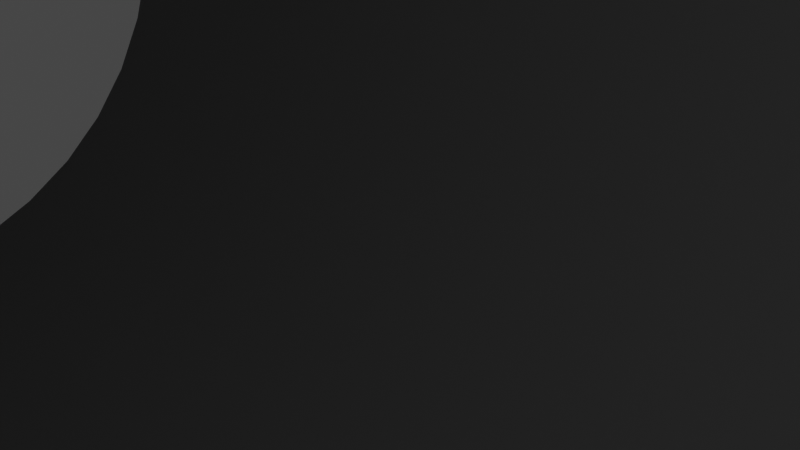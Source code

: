 # Source: cylinder.blend  (saved by Blender 2.82.7; exported with 4.5.12 LTS)
import bpy
from mathutils import Matrix  # noqa: F401  (used for matrix-valued properties, if any)

bpy.ops.wm.read_factory_settings(use_empty=True)
scene = bpy.context.scene
scene.name = 'Scene'

# ---- collections
col_collection = bpy.data.collections.new('Collection'); scene.collection.children.link(col_collection)

# ---- world
world_world = bpy.data.worlds.new('World'); scene.world = world_world
world_world.use_nodes = True; world_world.node_tree.nodes.clear()
_N = world_world.node_tree.nodes; _L = world_world.node_tree.links
n0 = _N.new('ShaderNodeOutputWorld'); n0.name = 'World Output'; n0.location = (300, 300)
n1 = _N.new('ShaderNodeBackground'); n1.name = 'Background'; n1.location = (10, 300)
n1.inputs[0].default_value = (0.05088, 0.05088, 0.05088, 1.0)
_L.new(n1.outputs[0], n0.inputs[0])
n0.is_active_output = True
world_world.color = (0.05088, 0.05088, 0.05088)
world_world.use_sun_shadow = False
world_world.sun_shadow_jitter_overblur = 0.0

# ---- cameras
cam_camera = bpy.data.cameras.new('Camera')
cam_camera.clip_end = 100.0
cam_camera.ortho_scale = 7.314

# ---- lights
light_light = bpy.data.lights.new('Light', 'POINT')
light_light.transmission_factor = 0.0
light_light.energy = 1000.0
light_light.shadow_soft_size = 0.1
light_light.shadow_maximum_resolution = 0.006
light_light.use_absolute_resolution = True

# ---- meshes
me_cylinder = bpy.data.meshes.new('Cylinder')
me_cylinder.from_pydata([(-3.592e-07, 48.69, -100.0), (-3.546e-07, 48.7, 100.0), (18.63, 44.98, -100.0), (18.64, 45.0, 100.0), (34.43, 34.43, -100.0), (34.44, 34.44, 100.0), (44.98, 18.63, -100.0), (45.0, 18.64, 100.0), (48.69, -2.206e-06, -100.0), (48.7, -2.205e-06, 100.0), (44.98, -18.63, -100.0), (45.0, -18.64, 100.0), (34.43, -34.43, -100.0), (34.44, -34.44, 100.0), (18.63, -44.98, -100.0), (18.64, -45.0, 100.0), (7.29e-06, -48.69, -100.0), (7.294e-06, -48.7, 100.0), (-18.63, -44.98, -100.0), (-18.64, -45.0, 100.0), (-34.43, -34.43, -100.0), (-34.44, -34.44, 100.0), (-44.98, -18.63, -100.0), (-45.0, -18.64, 100.0), (-48.69, 6.162e-07, -100.0), (-48.7, 6.159e-07, 100.0), (-44.98, 18.63, -100.0), (-45.0, 18.64, 100.0), (-34.43, 34.43, -100.0), (-34.44, 34.44, 100.0), (-18.63, 44.98, -100.0), (-18.64, 45.0, 100.0), (19.13, 46.19, 100.0), (0.0, 50.0, 100.0), (35.36, 35.36, 100.0), (46.19, 19.13, 100.0), (50.0, -2.186e-06, 100.0), (46.19, -19.13, 100.0), (35.36, -35.36, 100.0), (19.13, -46.19, 100.0), (7.55e-06, -50.0, 100.0), (-19.13, -46.19, 100.0), (-35.36, -35.36, 100.0), (-46.19, -19.13, 100.0), (-50.0, 5.962e-07, 100.0), (-46.19, 19.13, 100.0), (-35.36, 35.36, 100.0), (-19.13, 46.19, 100.0), (0.0, 50.0, -100.0), (19.13, 46.19, -100.0), (35.36, 35.36, -100.0), (46.19, 19.13, -100.0), (50.0, -2.186e-06, -100.0), (46.19, -19.13, -100.0), (35.36, -35.36, -100.0), (19.13, -46.19, -100.0), (7.55e-06, -50.0, -100.0), (-19.13, -46.19, -100.0), (-35.36, -35.36, -100.0), (-46.19, -19.13, -100.0), (-50.0, 5.962e-07, -100.0), (-46.19, 19.13, -100.0), (-35.36, 35.36, -100.0), (-19.13, 46.19, -100.0), (0.0, 50.0, 99.39), (19.13, 46.19, 99.39), (35.36, 35.36, 99.39), (46.19, 19.13, 99.39), (50.0, -2.186e-06, 99.39), (46.19, -19.13, 99.39), (35.36, -35.36, 99.39), (19.13, -46.19, 99.39), (7.55e-06, -50.0, 99.39), (-19.13, -46.19, 99.39), (-35.36, -35.36, 99.39), (-46.19, -19.13, 99.39), (-50.0, 5.962e-07, 99.39), (-46.19, 19.13, 99.39), (-35.36, 35.36, 99.39), (-19.13, 46.19, 99.39), (19.13, 46.19, -97.96), (35.36, 35.36, -97.96), (46.19, 19.13, -97.96), (50.0, -2.186e-06, -97.96), (46.19, -19.13, -97.96), (35.36, -35.36, -97.96), (19.13, -46.19, -97.96), (7.55e-06, -50.0, -97.96), (-19.13, -46.19, -97.96), (-35.36, -35.36, -97.96), (-46.19, -19.13, -97.96), (-50.0, 5.962e-07, -97.96), (-46.19, 19.13, -97.96), (-35.36, 35.36, -97.96), (-19.13, 46.19, -97.96), (0.0, 50.0, -97.96)], [], [(64, 33, 32, 65), (65, 32, 34, 66), (66, 34, 35, 67), (67, 35, 36, 68), (68, 36, 37, 69), (69, 37, 38, 70), (70, 38, 39, 71), (71, 39, 40, 72), (72, 40, 41, 73), (73, 41, 42, 74), (74, 42, 43, 75), (75, 43, 44, 76), (76, 44, 45, 77), (77, 45, 46, 78), (3, 1, 31, 29, 27, 25, 23, 21, 19, 17, 15, 13, 11, 9, 7, 5), (78, 46, 47, 79), (79, 47, 33, 64), (0, 2, 4, 6, 8, 10, 12, 14, 16, 18, 20, 22, 24, 26, 28, 30), (1, 3, 32, 33), (3, 5, 34, 32), (5, 7, 35, 34), (7, 9, 36, 35), (9, 11, 37, 36), (11, 13, 38, 37), (13, 15, 39, 38), (15, 17, 40, 39), (17, 19, 41, 40), (19, 21, 42, 41), (21, 23, 43, 42), (23, 25, 44, 43), (25, 27, 45, 44), (27, 29, 46, 45), (29, 31, 47, 46), (31, 1, 33, 47), (2, 0, 48, 49), (4, 2, 49, 50), (6, 4, 50, 51), (8, 6, 51, 52), (10, 8, 52, 53), (12, 10, 53, 54), (14, 12, 54, 55), (16, 14, 55, 56), (18, 16, 56, 57), (20, 18, 57, 58), (22, 20, 58, 59), (24, 22, 59, 60), (26, 24, 60, 61), (28, 26, 61, 62), (30, 28, 62, 63), (0, 30, 63, 48), (94, 79, 64, 95), (93, 78, 79, 94), (92, 77, 78, 93), (91, 76, 77, 92), (90, 75, 76, 91), (89, 74, 75, 90), (88, 73, 74, 89), (87, 72, 73, 88), (86, 71, 72, 87), (85, 70, 71, 86), (84, 69, 70, 85), (83, 68, 69, 84), (82, 67, 68, 83), (81, 66, 67, 82), (80, 65, 66, 81), (95, 64, 65, 80), (48, 95, 80, 49), (49, 80, 81, 50), (50, 81, 82, 51), (51, 82, 83, 52), (52, 83, 84, 53), (53, 84, 85, 54), (54, 85, 86, 55), (55, 86, 87, 56), (56, 87, 88, 57), (57, 88, 89, 58), (58, 89, 90, 59), (59, 90, 91, 60), (60, 91, 92, 61), (61, 92, 93, 62), (62, 93, 94, 63), (63, 94, 95, 48)])
me_cylinder.polygons.foreach_set('use_smooth', [True] * 82)
_uv = me_cylinder.uv_layers.new(name='UVMap')
_uv.uv.foreach_set('vector', [1.0, 0.9985, 1.0, 1.0, 0.9375, 1.0, 0.9375, 0.9985, 0.9375, 0.9985, 0.9375, 1.0, 0.875, 1.0, 0.875, 0.9985, 0.875, 0.9985, 0.875, 1.0, 0.8125, 1.0, 0.8125, 0.9985, 0.8125, 0.9985, 0.8125, 1.0, 0.75, 1.0, 0.75, 0.9985, 0.75, 0.9985, 0.75, 1.0, 0.6875, 1.0, 0.6875, 0.9985, 0.6875, 0.9985, 0.6875, 1.0, 0.625, 1.0, 0.625, 0.9985, 0.625, 0.9985, 0.625, 1.0, 0.5625, 1.0, 0.5625, 0.9985, 0.5625, 0.9985, 0.5625, 1.0, 0.5, 1.0, 0.5, 0.9985, 0.5, 0.9985, 0.5, 1.0, 0.4375, 1.0, 0.4375, 0.9985, 0.4375, 0.9985, 0.4375, 1.0, 0.375, 1.0, 0.375, 0.9985, 0.375, 0.9985, 0.375, 1.0, 0.3125, 1.0, 0.3125, 0.9985, 0.3125, 0.9985, 0.3125, 1.0, 0.25, 1.0, 0.25, 0.9985, 0.25, 0.9985, 0.25, 1.0, 0.1875, 1.0, 0.1875, 0.9985, 0.1875, 0.9985, 0.1875, 1.0, 0.125, 1.0, 0.125, 0.9985, 0.3395, 0.466, 0.25, 0.4838, 0.1605, 0.466, 0.0847, 0.4153, 0.03402, 0.3395, 0.01622, 0.25, 0.03402, 0.1605, 0.0847, 0.0847, 0.1605, 0.03402, 0.25, 0.01622, 0.3395, 0.03402, 0.4153, 0.0847, 0.466, 0.1605, 0.4838, 0.25, 0.466, 0.3395, 0.4153, 0.4153, 0.125, 0.9985, 0.125, 1.0, 0.0625, 1.0, 0.0625, 0.9985, 0.0625, 0.9985, 0.0625, 1.0, 0.0, 1.0, 0.0, 0.9985, 0.75, 0.4837, 0.8394, 0.4659, 0.9152, 0.4152, 0.9659, 0.3394, 0.9837, 0.25, 0.9659, 0.1606, 0.9152, 0.08475, 0.8394, 0.03409, 0.75, 0.0163, 0.6606, 0.03409, 0.5848, 0.08475, 0.5341, 0.1606, 0.5163, 0.25, 0.5341, 0.3394, 0.5848, 0.4152, 0.6606, 0.4659, 0.25, 0.4838, 0.3395, 0.466, 0.3418, 0.4717, 0.25, 0.49, 0.3395, 0.466, 0.4153, 0.4153, 0.4197, 0.4197, 0.3418, 0.4717, 0.4153, 0.4153, 0.466, 0.3395, 0.4717, 0.3418, 0.4197, 0.4197, 0.466, 0.3395, 0.4838, 0.25, 0.49, 0.25, 0.4717, 0.3418, 0.4838, 0.25, 0.466, 0.1605, 0.4717, 0.1582, 0.49, 0.25, 0.466, 0.1605, 0.4153, 0.0847, 0.4197, 0.08029, 0.4717, 0.1582, 0.4153, 0.0847, 0.3395, 0.03402, 0.3418, 0.02827, 0.4197, 0.08029, 0.3395, 0.03402, 0.25, 0.01622, 0.25, 0.01, 0.3418, 0.02827, 0.25, 0.01622, 0.1605, 0.03402, 0.1582, 0.02827, 0.25, 0.01, 0.1605, 0.03402, 0.0847, 0.0847, 0.08029, 0.08029, 0.1582, 0.02827, 0.0847, 0.0847, 0.03402, 0.1605, 0.02827, 0.1582, 0.08029, 0.08029, 0.03402, 0.1605, 0.01622, 0.25, 0.01, 0.25, 0.02827, 0.1582, 0.01622, 0.25, 0.03402, 0.3395, 0.02827, 0.3418, 0.01, 0.25, 0.03402, 0.3395, 0.0847, 0.4153, 0.08029, 0.4197, 0.02827, 0.3418, 0.0847, 0.4153, 0.1605, 0.466, 0.1582, 0.4717, 0.08029, 0.4197, 0.1605, 0.466, 0.25, 0.4838, 0.25, 0.49, 0.1582, 0.4717, 0.8394, 0.4659, 0.75, 0.4837, 0.75, 0.49, 0.8418, 0.4717, 0.9152, 0.4152, 0.8394, 0.4659, 0.8418, 0.4717, 0.9197, 0.4197, 0.9659, 0.3394, 0.9152, 0.4152, 0.9197, 0.4197, 0.9717, 0.3418, 0.9837, 0.25, 0.9659, 0.3394, 0.9717, 0.3418, 0.99, 0.25, 0.9659, 0.1606, 0.9837, 0.25, 0.99, 0.25, 0.9717, 0.1582, 0.9152, 0.08475, 0.9659, 0.1606, 0.9717, 0.1582, 0.9197, 0.08029, 0.8394, 0.03409, 0.9152, 0.08475, 0.9197, 0.08029, 0.8418, 0.02827, 0.75, 0.0163, 0.8394, 0.03409, 0.8418, 0.02827, 0.75, 0.01, 0.6606, 0.03409, 0.75, 0.0163, 0.75, 0.01, 0.6582, 0.02827, 0.5848, 0.08475, 0.6606, 0.03409, 0.6582, 0.02827, 0.5803, 0.08029, 0.5341, 0.1606, 0.5848, 0.08475, 0.5803, 0.08029, 0.5283, 0.1582, 0.5163, 0.25, 0.5341, 0.1606, 0.5283, 0.1582, 0.51, 0.25, 0.5341, 0.3394, 0.5163, 0.25, 0.51, 0.25, 0.5283, 0.3418, 0.5848, 0.4152, 0.5341, 0.3394, 0.5283, 0.3418, 0.5803, 0.4197, 0.6606, 0.4659, 0.5848, 0.4152, 0.5803, 0.4197, 0.6582, 0.4717, 0.75, 0.4837, 0.6606, 0.4659, 0.6582, 0.4717, 0.75, 0.49, 0.0625, 0.5051, 0.0625, 0.9985, 0.0, 0.9985, 0.0, 0.5051, 0.125, 0.5051, 0.125, 0.9985, 0.0625, 0.9985, 0.0625, 0.5051, 0.1875, 0.5051, 0.1875, 0.9985, 0.125, 0.9985, 0.125, 0.5051, 0.25, 0.5051, 0.25, 0.9985, 0.1875, 0.9985, 0.1875, 0.5051, 0.3125, 0.5051, 0.3125, 0.9985, 0.25, 0.9985, 0.25, 0.5051, 0.375, 0.5051, 0.375, 0.9985, 0.3125, 0.9985, 0.3125, 0.5051, 0.4375, 0.5051, 0.4375, 0.9985, 0.375, 0.9985, 0.375, 0.5051, 0.5, 0.5051, 0.5, 0.9985, 0.4375, 0.9985, 0.4375, 0.5051, 0.5625, 0.5051, 0.5625, 0.9985, 0.5, 0.9985, 0.5, 0.5051, 0.625, 0.5051, 0.625, 0.9985, 0.5625, 0.9985, 0.5625, 0.5051, 0.6875, 0.5051, 0.6875, 0.9985, 0.625, 0.9985, 0.625, 0.5051, 0.75, 0.5051, 0.75, 0.9985, 0.6875, 0.9985, 0.6875, 0.5051, 0.8125, 0.5051, 0.8125, 0.9985, 0.75, 0.9985, 0.75, 0.5051, 0.875, 0.5051, 0.875, 0.9985, 0.8125, 0.9985, 0.8125, 0.5051, 0.9375, 0.5051, 0.9375, 0.9985, 0.875, 0.9985, 0.875, 0.5051, 1.0, 0.5051, 1.0, 0.9985, 0.9375, 0.9985, 0.9375, 0.5051, 1.0, 0.5, 1.0, 0.5051, 0.9375, 0.5051, 0.9375, 0.5, 0.9375, 0.5, 0.9375, 0.5051, 0.875, 0.5051, 0.875, 0.5, 0.875, 0.5, 0.875, 0.5051, 0.8125, 0.5051, 0.8125, 0.5, 0.8125, 0.5, 0.8125, 0.5051, 0.75, 0.5051, 0.75, 0.5, 0.75, 0.5, 0.75, 0.5051, 0.6875, 0.5051, 0.6875, 0.5, 0.6875, 0.5, 0.6875, 0.5051, 0.625, 0.5051, 0.625, 0.5, 0.625, 0.5, 0.625, 0.5051, 0.5625, 0.5051, 0.5625, 0.5, 0.5625, 0.5, 0.5625, 0.5051, 0.5, 0.5051, 0.5, 0.5, 0.5, 0.5, 0.5, 0.5051, 0.4375, 0.5051, 0.4375, 0.5, 0.4375, 0.5, 0.4375, 0.5051, 0.375, 0.5051, 0.375, 0.5, 0.375, 0.5, 0.375, 0.5051, 0.3125, 0.5051, 0.3125, 0.5, 0.3125, 0.5, 0.3125, 0.5051, 0.25, 0.5051, 0.25, 0.5, 0.25, 0.5, 0.25, 0.5051, 0.1875, 0.5051, 0.1875, 0.5, 0.1875, 0.5, 0.1875, 0.5051, 0.125, 0.5051, 0.125, 0.5, 0.125, 0.5, 0.125, 0.5051, 0.0625, 0.5051, 0.0625, 0.5, 0.0625, 0.5, 0.0625, 0.5051, 0.0, 0.5051, 0.0, 0.5])
me_cylinder.use_remesh_fix_poles = True
me_cylinder.use_remesh_preserve_attributes = False
me_cylinder.use_mirror_vertex_groups = False
me_cylinder.update()

# ---- objects
ob_light = bpy.data.objects.new('Light', light_light)
ob_camera = bpy.data.objects.new('Camera', cam_camera)
ob_cylinder = bpy.data.objects.new('Cylinder', me_cylinder)

# ---- transforms, parenting, visibility, modifiers, constraints
ob_light.location = (4.076, 1.005, 5.904)
ob_light.rotation_euler = (0.6503, 0.05522, 1.866)
ob_light.lock_rotations_4d = False
ob_light.empty_display_type = 'ARROWS'
ob_light.color = (0.0, 0.0, 0.0, 0.0)
ob_light.lineart.crease_threshold = 0.0
ob_camera.location = (7.359, -6.926, 4.958)
ob_camera.rotation_euler = (1.109, 0.0, 0.8149)
ob_camera.lock_rotations_4d = False
ob_camera.empty_display_type = 'ARROWS'
ob_camera.color = (0.0, 0.0, 0.0, 0.0)
ob_camera.display_type = 'WIRE'
ob_camera.lineart.crease_threshold = 0.0
ob_cylinder.location = (0.0, 0.0, 0.0)
ob_cylinder.rotation_euler = (0.0, 1.571, 0.0)
ob_cylinder.lineart.crease_threshold = 0.0
_m = ob_cylinder.modifiers.new('Subdivision', 'SUBSURF')
_m.uv_smooth = 'PRESERVE_CORNERS'
_m.levels = 3
_m.show_only_control_edges = False

# ---- collection membership
col_collection.objects.link(ob_light)
col_collection.objects.link(ob_camera)
col_collection.objects.link(ob_cylinder)

# ---- scene / render settings (as saved in the file)
scene.camera = ob_camera
scene.frame_start = 1; scene.frame_end = 250; scene.frame_set(1)
scene.render.engine = 'BLENDER_EEVEE_NEXT'
scene.cycles.use_denoising = False
scene.cycles.samples = 128
scene.cycles.sampling_pattern = 'TABULATED_SOBOL'
scene.cycles.use_adaptive_sampling = False
scene.cycles.use_light_tree = False
scene.view_settings.view_transform = 'Filmic'
bpy.context.view_layer.update()
